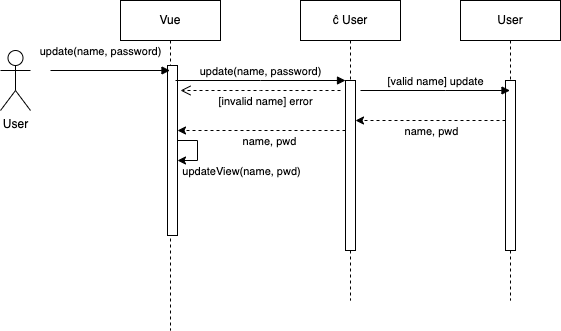

The diagram above was exported from draw.io. Its source (the exported page's mxGraphModel, read from the mxfile embedded in the PNG):
<mxGraphModel dx="1068" dy="644" grid="1" gridSize="10" guides="1" tooltips="1" connect="1" arrows="1" fold="1" page="1" pageScale="1" pageWidth="850" pageHeight="1100" background="#ffffff" math="0" shadow="1">
  <root>
    <mxCell id="0" />
    <mxCell id="1" parent="0" />
    <mxCell id="aM9ryv3xv72pqoxQDRHE-1" value="Vue" style="shape=umlLifeline;perimeter=lifelinePerimeter;whiteSpace=wrap;html=1;container=0;dropTarget=0;collapsible=0;recursiveResize=0;outlineConnect=0;portConstraint=eastwest;newEdgeStyle={&quot;edgeStyle&quot;:&quot;elbowEdgeStyle&quot;,&quot;elbow&quot;:&quot;vertical&quot;,&quot;curved&quot;:0,&quot;rounded&quot;:0};" parent="1" vertex="1">
      <mxGeometry x="180" y="70" width="100" height="330" as="geometry" />
    </mxCell>
    <mxCell id="aEX_4LGHEoE8gtf3voGJ-27" value="" style="html=1;points=[];perimeter=orthogonalPerimeter;outlineConnect=0;targetShapes=umlLifeline;portConstraint=eastwest;newEdgeStyle={&quot;edgeStyle&quot;:&quot;elbowEdgeStyle&quot;,&quot;elbow&quot;:&quot;vertical&quot;,&quot;curved&quot;:0,&quot;rounded&quot;:0};" parent="aM9ryv3xv72pqoxQDRHE-1" vertex="1">
      <mxGeometry x="47" y="65" width="10" height="170" as="geometry" />
    </mxCell>
    <mxCell id="22" style="edgeStyle=elbowEdgeStyle;html=1;elbow=vertical;curved=0;rounded=0;" parent="aM9ryv3xv72pqoxQDRHE-1" source="aEX_4LGHEoE8gtf3voGJ-27" target="aEX_4LGHEoE8gtf3voGJ-27" edge="1">
      <mxGeometry relative="1" as="geometry" />
    </mxCell>
    <mxCell id="23" value="updateView(name, pwd)" style="edgeLabel;html=1;align=center;verticalAlign=middle;resizable=0;points=[];" parent="22" vertex="1" connectable="0">
      <mxGeometry x="0.5018" relative="1" as="geometry">
        <mxPoint x="48" y="10" as="offset" />
      </mxGeometry>
    </mxCell>
    <mxCell id="aM9ryv3xv72pqoxQDRHE-5" value="ĉ User" style="shape=umlLifeline;perimeter=lifelinePerimeter;whiteSpace=wrap;html=1;container=0;dropTarget=0;collapsible=0;recursiveResize=0;outlineConnect=0;portConstraint=eastwest;newEdgeStyle={&quot;edgeStyle&quot;:&quot;elbowEdgeStyle&quot;,&quot;elbow&quot;:&quot;vertical&quot;,&quot;curved&quot;:0,&quot;rounded&quot;:0};" parent="1" vertex="1">
      <mxGeometry x="360" y="70" width="100" height="300" as="geometry" />
    </mxCell>
    <mxCell id="aM9ryv3xv72pqoxQDRHE-6" value="" style="html=1;points=[];perimeter=orthogonalPerimeter;outlineConnect=0;targetShapes=umlLifeline;portConstraint=eastwest;newEdgeStyle={&quot;edgeStyle&quot;:&quot;elbowEdgeStyle&quot;,&quot;elbow&quot;:&quot;vertical&quot;,&quot;curved&quot;:0,&quot;rounded&quot;:0};" parent="aM9ryv3xv72pqoxQDRHE-5" vertex="1">
      <mxGeometry x="45" y="80" width="10" height="170" as="geometry" />
    </mxCell>
    <mxCell id="aM9ryv3xv72pqoxQDRHE-7" value="&lt;div&gt;update(name, password)&lt;/div&gt;" style="html=1;verticalAlign=bottom;endArrow=block;edgeStyle=elbowEdgeStyle;elbow=vertical;curved=0;rounded=0;" parent="1" target="aM9ryv3xv72pqoxQDRHE-6" edge="1">
      <mxGeometry relative="1" as="geometry">
        <mxPoint x="235" y="150" as="sourcePoint" />
        <Array as="points">
          <mxPoint x="320" y="150" />
        </Array>
      </mxGeometry>
    </mxCell>
    <mxCell id="aEX_4LGHEoE8gtf3voGJ-2" value="User" style="shape=umlLifeline;perimeter=lifelinePerimeter;whiteSpace=wrap;html=1;container=0;dropTarget=0;collapsible=0;recursiveResize=0;outlineConnect=0;portConstraint=eastwest;newEdgeStyle={&quot;edgeStyle&quot;:&quot;elbowEdgeStyle&quot;,&quot;elbow&quot;:&quot;vertical&quot;,&quot;curved&quot;:0,&quot;rounded&quot;:0};" parent="1" vertex="1">
      <mxGeometry x="520" y="70" width="100" height="300" as="geometry" />
    </mxCell>
    <mxCell id="aEX_4LGHEoE8gtf3voGJ-3" value="" style="html=1;points=[];perimeter=orthogonalPerimeter;outlineConnect=0;targetShapes=umlLifeline;portConstraint=eastwest;newEdgeStyle={&quot;edgeStyle&quot;:&quot;elbowEdgeStyle&quot;,&quot;elbow&quot;:&quot;vertical&quot;,&quot;curved&quot;:0,&quot;rounded&quot;:0};" parent="aEX_4LGHEoE8gtf3voGJ-2" vertex="1">
      <mxGeometry x="45" y="80" width="10" height="170" as="geometry" />
    </mxCell>
    <mxCell id="aEX_4LGHEoE8gtf3voGJ-4" value="[valid name] update" style="html=1;verticalAlign=bottom;endArrow=block;edgeStyle=elbowEdgeStyle;elbow=vertical;curved=0;rounded=0;" parent="1" target="aEX_4LGHEoE8gtf3voGJ-2" edge="1">
      <mxGeometry relative="1" as="geometry">
        <mxPoint x="420" y="160" as="sourcePoint" />
        <Array as="points">
          <mxPoint x="505" y="160" />
        </Array>
        <mxPoint x="520" y="160" as="targetPoint" />
      </mxGeometry>
    </mxCell>
    <mxCell id="aEX_4LGHEoE8gtf3voGJ-5" value="&lt;div&gt;User&lt;/div&gt;" style="shape=umlActor;verticalLabelPosition=bottom;verticalAlign=top;html=1;outlineConnect=0;" parent="1" vertex="1">
      <mxGeometry x="60" y="120" width="30" height="60" as="geometry" />
    </mxCell>
    <mxCell id="aEX_4LGHEoE8gtf3voGJ-17" value="&lt;div&gt;update(name, password)&lt;/div&gt;" style="html=1;verticalAlign=bottom;endArrow=block;edgeStyle=elbowEdgeStyle;elbow=vertical;curved=0;rounded=0;" parent="1" target="aM9ryv3xv72pqoxQDRHE-1" edge="1">
      <mxGeometry x="-0.1632" y="10" relative="1" as="geometry">
        <mxPoint x="110" y="140" as="sourcePoint" />
        <Array as="points">
          <mxPoint x="195" y="140" />
        </Array>
        <mxPoint x="200" y="140" as="targetPoint" />
        <mxPoint as="offset" />
      </mxGeometry>
    </mxCell>
    <mxCell id="aEX_4LGHEoE8gtf3voGJ-26" value="[invalid name] error" style="html=1;verticalAlign=bottom;endArrow=open;dashed=1;endSize=8;edgeStyle=elbowEdgeStyle;elbow=vertical;curved=0;rounded=0;" parent="1" edge="1">
      <mxGeometry x="-0.0616" y="20" relative="1" as="geometry">
        <mxPoint x="400" y="160" as="sourcePoint" />
        <mxPoint x="240" y="160" as="targetPoint" />
        <mxPoint as="offset" />
      </mxGeometry>
    </mxCell>
    <mxCell id="2" style="edgeStyle=elbowEdgeStyle;html=1;elbow=horizontal;curved=0;rounded=0;dashed=1;" parent="1" source="aEX_4LGHEoE8gtf3voGJ-3" target="aM9ryv3xv72pqoxQDRHE-6" edge="1">
      <mxGeometry relative="1" as="geometry">
        <Array as="points">
          <mxPoint x="490" y="190" />
        </Array>
      </mxGeometry>
    </mxCell>
    <mxCell id="3" value="name, pwd" style="edgeLabel;html=1;align=center;verticalAlign=middle;resizable=0;points=[];" parent="2" vertex="1" connectable="0">
      <mxGeometry x="-0.1467" relative="1" as="geometry">
        <mxPoint x="-11" y="10" as="offset" />
      </mxGeometry>
    </mxCell>
    <mxCell id="4" style="edgeStyle=elbowEdgeStyle;html=1;elbow=vertical;curved=0;rounded=0;dashed=1;" parent="1" source="aM9ryv3xv72pqoxQDRHE-6" target="aEX_4LGHEoE8gtf3voGJ-27" edge="1">
      <mxGeometry relative="1" as="geometry">
        <Array as="points">
          <mxPoint x="310" y="200" />
        </Array>
      </mxGeometry>
    </mxCell>
    <mxCell id="5" value="name, pwd" style="edgeLabel;html=1;align=center;verticalAlign=middle;resizable=0;points=[];" parent="4" vertex="1" connectable="0">
      <mxGeometry x="-0.0833" y="1" relative="1" as="geometry">
        <mxPoint y="9" as="offset" />
      </mxGeometry>
    </mxCell>
  </root>
</mxGraphModel>